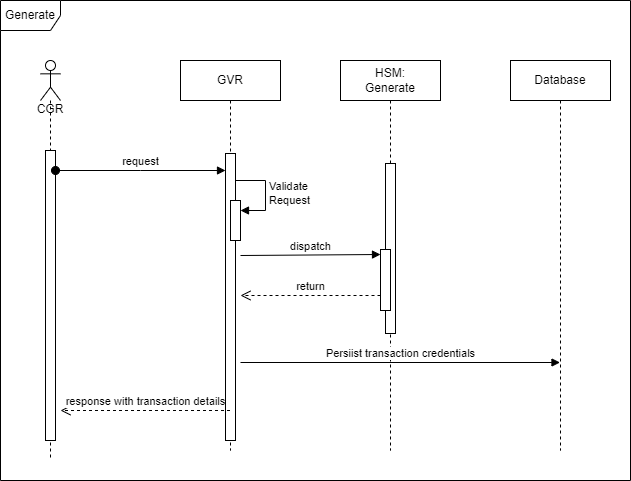

The diagram above was exported from draw.io. Its source (the exported page's mxGraphModel, read from the mxfile embedded in the PNG):
<mxGraphModel dx="1434" dy="780" grid="1" gridSize="10" guides="1" tooltips="1" connect="1" arrows="1" fold="1" page="1" pageScale="1" pageWidth="850" pageHeight="1100" math="0" shadow="0">
  <root>
    <mxCell id="0" />
    <mxCell id="1" parent="0" />
    <mxCell id="MSjnrofj4aMtHs0ykj9V-2" value="Generate" style="shape=umlFrame;whiteSpace=wrap;html=1;pointerEvents=0;" vertex="1" parent="1">
      <mxGeometry x="20" y="10" width="630" height="480" as="geometry" />
    </mxCell>
    <mxCell id="aM9ryv3xv72pqoxQDRHE-1" value="GVR" style="shape=umlLifeline;perimeter=lifelinePerimeter;whiteSpace=wrap;html=1;container=0;dropTarget=0;collapsible=0;recursiveResize=0;outlineConnect=0;portConstraint=eastwest;newEdgeStyle={&quot;edgeStyle&quot;:&quot;elbowEdgeStyle&quot;,&quot;elbow&quot;:&quot;vertical&quot;,&quot;curved&quot;:0,&quot;rounded&quot;:0};" parent="1" vertex="1">
      <mxGeometry x="200" y="70" width="100" height="390" as="geometry" />
    </mxCell>
    <mxCell id="aM9ryv3xv72pqoxQDRHE-5" value="HSM:&lt;br&gt;Generate" style="shape=umlLifeline;perimeter=lifelinePerimeter;whiteSpace=wrap;html=1;container=0;dropTarget=0;collapsible=0;recursiveResize=0;outlineConnect=0;portConstraint=eastwest;newEdgeStyle={&quot;edgeStyle&quot;:&quot;elbowEdgeStyle&quot;,&quot;elbow&quot;:&quot;vertical&quot;,&quot;curved&quot;:0,&quot;rounded&quot;:0};" parent="1" vertex="1">
      <mxGeometry x="360" y="70" width="100" height="390" as="geometry" />
    </mxCell>
    <mxCell id="aM9ryv3xv72pqoxQDRHE-6" value="" style="html=1;points=[];perimeter=orthogonalPerimeter;outlineConnect=0;targetShapes=umlLifeline;portConstraint=eastwest;newEdgeStyle={&quot;edgeStyle&quot;:&quot;elbowEdgeStyle&quot;,&quot;elbow&quot;:&quot;vertical&quot;,&quot;curved&quot;:0,&quot;rounded&quot;:0};" parent="aM9ryv3xv72pqoxQDRHE-5" vertex="1">
      <mxGeometry x="45" y="103" width="10" height="170" as="geometry" />
    </mxCell>
    <mxCell id="akCf1lzoAgxbUEX9VCm1-5" value="&lt;br&gt;&lt;br&gt;&lt;br&gt;&lt;br&gt;CGR" style="shape=umlLifeline;perimeter=lifelinePerimeter;whiteSpace=wrap;html=1;container=1;dropTarget=0;collapsible=0;recursiveResize=0;outlineConnect=0;portConstraint=eastwest;newEdgeStyle={&quot;curved&quot;:0,&quot;rounded&quot;:0};participant=umlActor;" parent="1" vertex="1">
      <mxGeometry x="60" y="70" width="20" height="400" as="geometry" />
    </mxCell>
    <mxCell id="akCf1lzoAgxbUEX9VCm1-6" value="" style="html=1;points=[[0,0,0,0,5],[0,1,0,0,-5],[1,0,0,0,5],[1,1,0,0,-5]];perimeter=orthogonalPerimeter;outlineConnect=0;targetShapes=umlLifeline;portConstraint=eastwest;newEdgeStyle={&quot;curved&quot;:0,&quot;rounded&quot;:0};" parent="akCf1lzoAgxbUEX9VCm1-5" vertex="1">
      <mxGeometry x="5" y="90" width="10" height="290" as="geometry" />
    </mxCell>
    <mxCell id="aM9ryv3xv72pqoxQDRHE-2" value="" style="html=1;points=[];perimeter=orthogonalPerimeter;outlineConnect=0;targetShapes=umlLifeline;portConstraint=eastwest;newEdgeStyle={&quot;edgeStyle&quot;:&quot;elbowEdgeStyle&quot;,&quot;elbow&quot;:&quot;vertical&quot;,&quot;curved&quot;:0,&quot;rounded&quot;:0};" parent="1" vertex="1">
      <mxGeometry x="245" y="163" width="10" height="287" as="geometry" />
    </mxCell>
    <mxCell id="aM9ryv3xv72pqoxQDRHE-3" value="request" style="html=1;verticalAlign=bottom;startArrow=oval;endArrow=block;startSize=8;edgeStyle=elbowEdgeStyle;elbow=horizontal;curved=0;rounded=0;" parent="1" edge="1">
      <mxGeometry relative="1" as="geometry">
        <mxPoint x="75" y="180" as="sourcePoint" />
        <mxPoint x="245" y="180" as="targetPoint" />
      </mxGeometry>
    </mxCell>
    <mxCell id="MSjnrofj4aMtHs0ykj9V-5" value="" style="html=1;points=[[0,0,0,0,5],[0,1,0,0,-5],[1,0,0,0,5],[1,1,0,0,-5]];perimeter=orthogonalPerimeter;outlineConnect=0;targetShapes=umlLifeline;portConstraint=eastwest;newEdgeStyle={&quot;curved&quot;:0,&quot;rounded&quot;:0};" vertex="1" parent="1">
      <mxGeometry x="250" y="210" width="10" height="40" as="geometry" />
    </mxCell>
    <mxCell id="MSjnrofj4aMtHs0ykj9V-6" value="Validate&lt;br&gt;Request" style="html=1;align=left;spacingLeft=2;endArrow=block;rounded=0;edgeStyle=orthogonalEdgeStyle;curved=0;rounded=0;" edge="1" target="MSjnrofj4aMtHs0ykj9V-5" parent="1">
      <mxGeometry relative="1" as="geometry">
        <mxPoint x="255" y="190" as="sourcePoint" />
        <Array as="points">
          <mxPoint x="285" y="220" />
        </Array>
      </mxGeometry>
    </mxCell>
    <mxCell id="MSjnrofj4aMtHs0ykj9V-7" value="" style="html=1;points=[[0,0,0,0,5],[0,1,0,0,-5],[1,0,0,0,5],[1,1,0,0,-5]];perimeter=orthogonalPerimeter;outlineConnect=0;targetShapes=umlLifeline;portConstraint=eastwest;newEdgeStyle={&quot;curved&quot;:0,&quot;rounded&quot;:0};" vertex="1" parent="1">
      <mxGeometry x="400" y="259" width="10" height="61" as="geometry" />
    </mxCell>
    <mxCell id="MSjnrofj4aMtHs0ykj9V-8" value="dispatch" style="html=1;verticalAlign=bottom;endArrow=block;curved=0;rounded=0;entryX=0;entryY=0;entryDx=0;entryDy=5;" edge="1" target="MSjnrofj4aMtHs0ykj9V-7" parent="1">
      <mxGeometry relative="1" as="geometry">
        <mxPoint x="260" y="265" as="sourcePoint" />
      </mxGeometry>
    </mxCell>
    <mxCell id="MSjnrofj4aMtHs0ykj9V-9" value="return" style="html=1;verticalAlign=bottom;endArrow=open;dashed=1;endSize=8;curved=0;rounded=0;exitX=0;exitY=1;exitDx=0;exitDy=-5;" edge="1" parent="1">
      <mxGeometry relative="1" as="geometry">
        <mxPoint x="260" y="305" as="targetPoint" />
        <mxPoint x="400" y="305" as="sourcePoint" />
      </mxGeometry>
    </mxCell>
    <mxCell id="MSjnrofj4aMtHs0ykj9V-10" value="Database" style="shape=umlLifeline;perimeter=lifelinePerimeter;whiteSpace=wrap;html=1;container=1;dropTarget=0;collapsible=0;recursiveResize=0;outlineConnect=0;portConstraint=eastwest;newEdgeStyle={&quot;curved&quot;:0,&quot;rounded&quot;:0};" vertex="1" parent="1">
      <mxGeometry x="530" y="70" width="100" height="390" as="geometry" />
    </mxCell>
    <mxCell id="MSjnrofj4aMtHs0ykj9V-15" value="Persiist transaction credentials" style="html=1;verticalAlign=bottom;endArrow=block;curved=0;rounded=0;" edge="1" parent="1">
      <mxGeometry width="80" relative="1" as="geometry">
        <mxPoint x="260" y="372" as="sourcePoint" />
        <mxPoint x="579.5" y="372" as="targetPoint" />
      </mxGeometry>
    </mxCell>
    <mxCell id="MSjnrofj4aMtHs0ykj9V-17" value="response with transaction details" style="html=1;verticalAlign=bottom;endArrow=open;dashed=1;endSize=8;curved=0;rounded=0;" edge="1" parent="1" source="aM9ryv3xv72pqoxQDRHE-1">
      <mxGeometry relative="1" as="geometry">
        <mxPoint x="160" y="420" as="sourcePoint" />
        <mxPoint x="80" y="420" as="targetPoint" />
      </mxGeometry>
    </mxCell>
  </root>
</mxGraphModel>